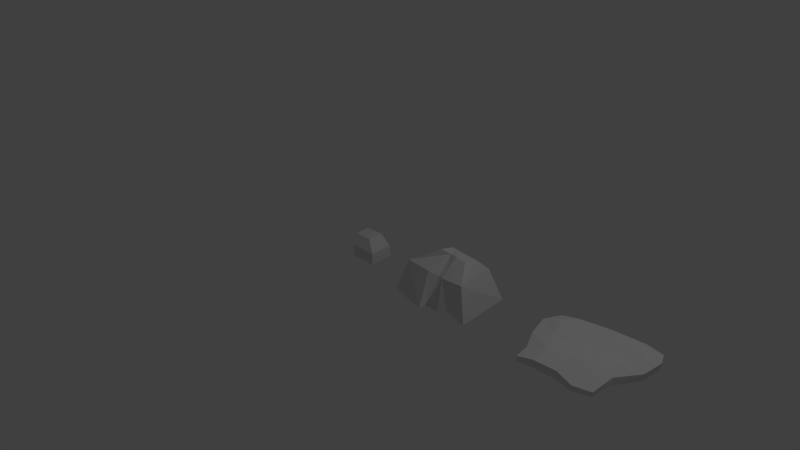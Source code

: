 # Source: kivet.blend  (saved by Blender 2.77.0; exported with 4.5.12 LTS)
import bpy
from mathutils import Matrix  # noqa: F401  (used for matrix-valued properties, if any)

bpy.ops.wm.read_factory_settings(use_empty=True)
scene = bpy.context.scene
scene.name = 'Scene'

# ---- collections
col_collection_1 = bpy.data.collections.new('Collection 1'); scene.collection.children.link(col_collection_1)

# ---- materials (node trees are filled in below, after node groups)
mat_material = bpy.data.materials.new('Material')
mat_material.alpha_threshold = 0.0
mat_material.use_transparent_shadow = False
mat_material.roughness = 0.5
mat_material.line_color = (0.0, 0.0, 0.0, 1.0)

# ---- material node trees

# ---- world
world_world = bpy.data.worlds.new('World'); scene.world = world_world
world_world.color = (0.05088, 0.05088, 0.05088)
world_world.use_sun_shadow = False
world_world.sun_shadow_jitter_overblur = 0.0
world_world.cycles.sampling_method = 'MANUAL'

# ---- cameras
cam_camera = bpy.data.cameras.new('Camera')
cam_camera.clip_end = 100.0
cam_camera.lens = 35.0
cam_camera.sensor_width = 32.0
cam_camera.sensor_height = 18.0
cam_camera.ortho_scale = 7.314
cam_camera.dof.focus_distance = 0.0
cam_camera.dof.aperture_fstop = 128.0

# ---- lights
light_lamp = bpy.data.lights.new('Lamp', 'POINT')
light_lamp.transmission_factor = 0.0
light_lamp.cutoff_distance = 30.0
light_lamp.energy = 100.0
light_lamp.shadow_buffer_clip_start = 1.001
light_lamp.shadow_soft_size = 0.1
light_lamp.shadow_maximum_resolution = 0.006
light_lamp.use_absolute_resolution = True

# ---- meshes
me_cube_002 = bpy.data.meshes.new('Cube.002')
me_cube_002.from_pydata([(-0.357, -0.5035, 0.001668), (-0.3579, -0.4963, 0.0587), (-0.5332, 0.4865, 0.001668), (-0.5249, 0.4879, 0.0459), (0.5514, -0.4424, 0.001668), (0.5529, -0.4351, 0.05362), (0.7014, 0.6063, 0.001668), (0.6956, 0.6101, 0.0573), (-0.5095, -0.05256, 0.07751), (-0.511, -0.05454, 0.001668), (0.07149, 0.5794, 0.09054), (0.06665, 0.5769, 0.001668), (0.7571, 0.1456, 0.08291), (0.748, 0.1387, 0.001668), (0.1256, -0.4573, 0.09845), (0.1189, -0.4605, 0.001668), (0.1133, 0.1556, 0.09704), (0.1064, 0.1461, 0.001668), (-0.5904, 0.245, 0.07981), (-0.3995, -0.3055, 0.001668), (0.4816, 0.6182, 0.08491), (-0.3102, 0.5149, 0.001668), (0.5747, -0.1325, 0.08738), (0.7683, 0.4174, 0.001668), (-0.1566, -0.4847, 0.1089), (0.3467, -0.5135, 0.001668), (-0.3863, -0.2959, 0.06434), (-0.5838, 0.241, 0.001668), (-0.3091, 0.51, 0.08834), (0.4706, 0.6175, 0.001668), (0.784, 0.4277, 0.08898), (0.5807, -0.1424, 0.001668), (0.3531, -0.5117, 0.0715), (-0.1519, -0.4737, 0.001668), (-0.2884, 0.008248, 0.1135), (0.5247, 0.1882, 0.09962), (0.1566, -0.1418, 0.1312), (0.05128, 0.3951, 0.1398), (0.5051, 0.1743, 0.001668), (-0.2867, 0.01664, 0.001668), (0.1458, -0.1406, 0.001668), (0.04089, 0.3843, 0.001668), (-0.3511, 0.2918, 0.001668), (-0.1832, -0.2424, 0.001668), (0.3662, -0.1814, 0.001668), (0.5509, 0.4381, 0.1393), (0.3584, -0.1805, 0.1181), (-0.1551, -0.2497, 0.1341), (-0.371, 0.2836, 0.1417), (0.5049, 0.427, 0.001668)], [], [(8, 18, 27, 9), (10, 20, 29, 11), (12, 22, 31, 13), (49, 29, 6, 23), (48, 28, 3, 18), (47, 34, 8, 26), (46, 35, 16, 36), (45, 20, 10, 37), (44, 38, 13, 31), (43, 39, 17, 40), (42, 21, 11, 41), (14, 24, 33, 15), (5, 32, 25, 4), (7, 30, 23, 6), (3, 28, 21, 2), (26, 8, 9, 19), (28, 10, 11, 21), (30, 12, 13, 23), (32, 14, 15, 25), (39, 42, 41, 17), (9, 27, 42, 39), (27, 2, 21, 42), (33, 43, 40, 15), (0, 19, 43, 33), (19, 9, 39, 43), (25, 44, 31, 4), (15, 40, 44, 25), (40, 17, 38, 44), (35, 45, 37, 16), (12, 30, 45, 35), (30, 7, 20, 45), (32, 46, 36, 14), (5, 22, 46, 32), (22, 12, 35, 46), (24, 47, 26, 1), (14, 36, 47, 24), (36, 16, 34, 47), (34, 48, 18, 8), (16, 37, 48, 34), (37, 10, 28, 48), (38, 49, 23, 13), (17, 41, 49, 38), (41, 11, 29, 49), (24, 1, 0, 33), (22, 5, 4, 31), (20, 7, 6, 29), (18, 3, 2, 27), (1, 26, 19, 0)])
me_cube_002.use_remesh_preserve_volume = False
me_cube_002.use_remesh_preserve_attributes = False
me_cube_002.use_mirror_vertex_groups = False
me_cube_002.update()
me_cube_001 = bpy.data.meshes.new('Cube.001')
me_cube_001.from_pydata([(0.4623, 0.3295, 0.0001458), (0.5266, -0.4119, 0.006031), (-0.5931, -0.3817, 0.005467), (-0.4928, 0.3666, -0.002349), (-0.1676, 0.1442, 0.5206), (0.2464, 0.09373, 0.5299), (0.3086, 0.2471, 0.3815), (0.2378, -0.08605, 0.5632), (0.4149, -0.3363, 0.4306), (-0.5084, -0.2473, 0.3766), (-0.1672, -0.0473, 0.5695), (-0.3545, 0.2336, 0.3602), (0.1736, -0.3946, 0.001979), (-0.05558, -0.4023, 0.001491), (0.03935, -0.2398, 0.3465), (-0.03154, -0.2294, 0.3374), (-0.04635, -0.01754, 0.5353), (0.06581, -0.05138, 0.561), (0.06425, 0.4861, 0.0009318), (-0.1555, 0.4849, 0.002021), (-0.08468, -0.5, -7.886e-05), (0.1718, -0.4739, 0.0002982), (-0.1175, -0.3108, 0.4003), (0.1051, -0.3214, 0.3966), (-0.1035, 0.1379, 0.5176), (0.08989, 0.1164, 0.52), (-0.1119, 0.3106, 0.3623), (0.07997, 0.3116, 0.3665)], [], [(1, 8, 23, 21), (16, 10, 9, 22), (5, 6, 27, 25), (2, 9, 11, 3), (0, 6, 8, 1), (5, 7, 8, 6), (5, 25, 17, 7), (16, 15, 14, 17), (11, 9, 10, 4), (24, 26, 11, 4), (24, 4, 10, 16), (7, 17, 23, 8), (20, 22, 9, 2), (27, 6, 0, 18), (27, 18, 19, 26), (26, 24, 25, 27), (24, 16, 17, 25), (11, 26, 19, 3), (15, 13, 12, 14), (23, 17, 14), (16, 22, 15), (21, 23, 14, 12), (22, 20, 13, 15), (0, 1, 12, 18), (18, 12, 13, 19), (19, 13, 2, 3), (2, 13, 20), (12, 1, 21)])
me_cube_001.materials.append(mat_material)
me_cube_001.use_remesh_preserve_volume = False
me_cube_001.use_remesh_preserve_attributes = False
me_cube_001.use_mirror_vertex_groups = False
me_cube_001.update()
me_cube = bpy.data.meshes.new('Cube')
me_cube.from_pydata([(0.1833, 0.1297, 0.001503), (0.2057, -0.2117, 0.001503), (-0.1642, -0.1971, 0.001503), (-0.1959, 0.1092, 0.001503), (-0.2029, 0.08843, 0.2742), (0.04856, 0.09714, 0.277), (0.1794, 0.1145, 0.1533), (0.05477, -0.1125, 0.2771), (0.2115, -0.2058, 0.1533), (-0.1539, -0.1875, 0.1488), (-0.185, -0.1088, 0.2738), (-0.2016, 0.08897, 0.1523)], [], [(0, 1, 2, 3), (1, 8, 9, 2), (5, 4, 10, 7), (2, 9, 11, 3), (0, 6, 8, 1), (5, 7, 8, 6), (7, 10, 9, 8), (5, 6, 11, 4), (11, 9, 10, 4), (11, 6, 0, 3)])
me_cube.materials.append(mat_material)
me_cube.use_remesh_preserve_volume = False
me_cube.use_remesh_preserve_attributes = False
me_cube.use_mirror_vertex_groups = False
me_cube.update()

# ---- objects
ob_kivi_3 = bpy.data.objects.new('Kivi_3', me_cube_002)
ob_kivi_2 = bpy.data.objects.new('Kivi_2', me_cube_001)
ob_kivi_1 = bpy.data.objects.new('Kivi_1', me_cube)
ob_lamp = bpy.data.objects.new('Lamp', light_lamp)
ob_camera = bpy.data.objects.new('Camera', cam_camera)

# ---- transforms, parenting, visibility, modifiers, constraints
ob_kivi_3.location = (3.145, 0.0, 0.0)
ob_kivi_3.lineart.crease_threshold = 0.0
ob_kivi_2.location = (1.425, 0.0, 0.0)
ob_kivi_2.lock_rotations_4d = False
ob_kivi_2.empty_display_type = 'ARROWS'
ob_kivi_2.lineart.crease_threshold = 0.0
ob_kivi_1.location = (0.0, 0.0, 0.0)
ob_kivi_1.lock_rotations_4d = False
ob_kivi_1.empty_display_type = 'ARROWS'
ob_kivi_1.lineart.crease_threshold = 0.0
ob_lamp.location = (4.076, 1.005, 5.904)
ob_lamp.rotation_euler = (0.6503, 0.05522, 1.866)
ob_lamp.lock_rotations_4d = False
ob_lamp.empty_display_type = 'ARROWS'
ob_lamp.color = (0.0, 0.0, 0.0, 0.0)
ob_lamp.lineart.crease_threshold = 0.0
ob_camera.location = (7.481, -6.508, 5.344)
ob_camera.rotation_euler = (1.109, 0.01082, 0.8149)
ob_camera.lock_rotations_4d = False
ob_camera.empty_display_type = 'ARROWS'
ob_camera.color = (0.0, 0.0, 0.0, 0.0)
ob_camera.display_type = 'WIRE'
ob_camera.lineart.crease_threshold = 0.0

# ---- collection membership
col_collection_1.objects.link(ob_kivi_3)
col_collection_1.objects.link(ob_kivi_2)
col_collection_1.objects.link(ob_kivi_1)
col_collection_1.objects.link(ob_lamp)
col_collection_1.objects.link(ob_camera)

# ---- scene / render settings (as saved in the file)
scene.camera = ob_camera
scene.frame_start = 1; scene.frame_end = 250; scene.frame_set(1)
scene.render.engine = 'BLENDER_EEVEE_NEXT'
scene.render.resolution_percentage = 50
scene.render.dither_intensity = 0.0
scene.cycles.use_denoising = False
scene.cycles.samples = 128
scene.cycles.sampling_pattern = 'TABULATED_SOBOL'
scene.cycles.light_sampling_threshold = 0.0
scene.cycles.use_adaptive_sampling = False
scene.cycles.use_light_tree = False
scene.cycles.blur_glossy = 0.0
scene.cycles.sample_clamp_indirect = 0.0
scene.view_settings.view_transform = 'Standard'
bpy.context.view_layer.update()
